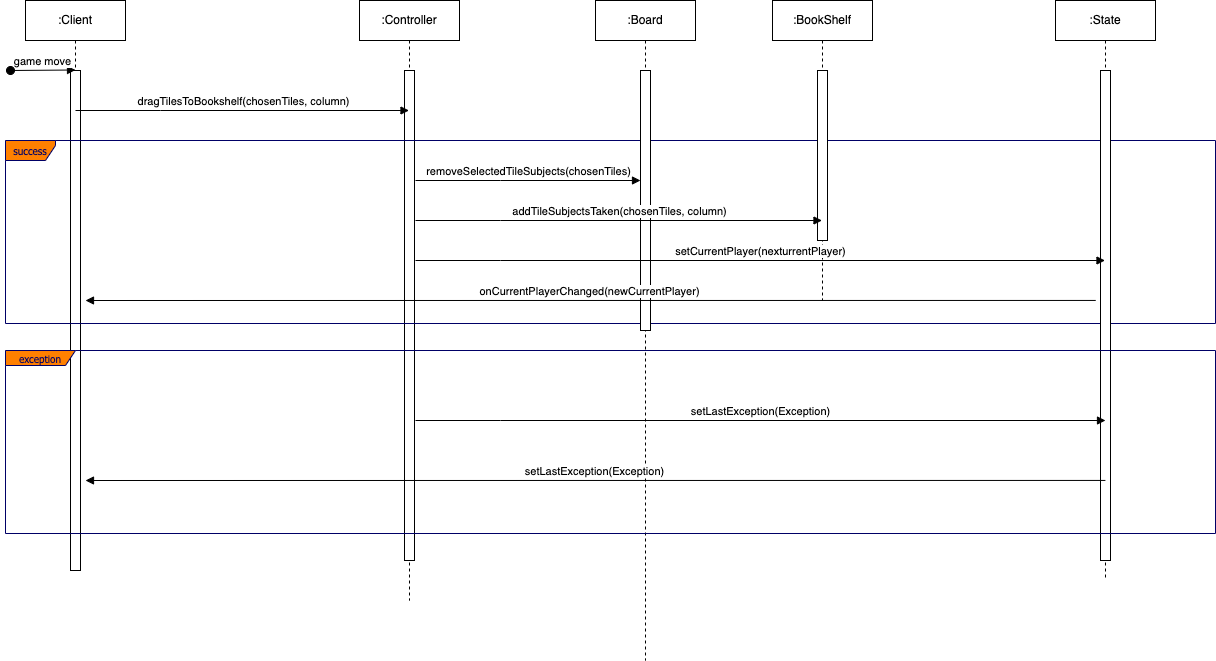

The diagram above was exported from draw.io. Its source (the exported page's mxGraphModel, read from the mxfile embedded in the PNG):
<mxGraphModel dx="1179" dy="568" grid="1" gridSize="10" guides="1" tooltips="1" connect="1" arrows="1" fold="1" page="0" pageScale="1" pageWidth="827" pageHeight="1169" math="0" shadow="0">
  <root>
    <mxCell id="0" />
    <mxCell id="1" parent="0" />
    <mxCell id="gd7ZR3xSNIlnEYjclTYP-1" value=":Client" style="shape=umlLifeline;perimeter=lifelinePerimeter;whiteSpace=wrap;html=1;container=0;dropTarget=0;collapsible=0;recursiveResize=0;outlineConnect=0;portConstraint=eastwest;newEdgeStyle={&quot;edgeStyle&quot;:&quot;elbowEdgeStyle&quot;,&quot;elbow&quot;:&quot;vertical&quot;,&quot;curved&quot;:0,&quot;rounded&quot;:0};" parent="1" vertex="1">
      <mxGeometry x="80" y="80" width="100" height="570" as="geometry" />
    </mxCell>
    <mxCell id="gd7ZR3xSNIlnEYjclTYP-2" value="" style="html=1;points=[];perimeter=orthogonalPerimeter;outlineConnect=0;targetShapes=umlLifeline;portConstraint=eastwest;newEdgeStyle={&quot;edgeStyle&quot;:&quot;elbowEdgeStyle&quot;,&quot;elbow&quot;:&quot;vertical&quot;,&quot;curved&quot;:0,&quot;rounded&quot;:0};" parent="gd7ZR3xSNIlnEYjclTYP-1" vertex="1">
      <mxGeometry x="45" y="70" width="10" height="500" as="geometry" />
    </mxCell>
    <mxCell id="gd7ZR3xSNIlnEYjclTYP-3" value="game move" style="html=1;verticalAlign=bottom;startArrow=oval;endArrow=block;startSize=8;edgeStyle=elbowEdgeStyle;elbow=vertical;curved=0;rounded=0;" parent="gd7ZR3xSNIlnEYjclTYP-1" target="gd7ZR3xSNIlnEYjclTYP-2" edge="1">
      <mxGeometry relative="1" as="geometry">
        <mxPoint x="-15" y="70" as="sourcePoint" />
      </mxGeometry>
    </mxCell>
    <mxCell id="sf0QMuSRhE54_V7P-ock-1" value=":Controller" style="shape=umlLifeline;perimeter=lifelinePerimeter;whiteSpace=wrap;html=1;container=0;dropTarget=0;collapsible=0;recursiveResize=0;outlineConnect=0;portConstraint=eastwest;newEdgeStyle={&quot;edgeStyle&quot;:&quot;elbowEdgeStyle&quot;,&quot;elbow&quot;:&quot;vertical&quot;,&quot;curved&quot;:0,&quot;rounded&quot;:0};" parent="1" vertex="1">
      <mxGeometry x="414" y="80" width="100" height="600" as="geometry" />
    </mxCell>
    <mxCell id="sf0QMuSRhE54_V7P-ock-2" value="" style="html=1;points=[];perimeter=orthogonalPerimeter;outlineConnect=0;targetShapes=umlLifeline;portConstraint=eastwest;newEdgeStyle={&quot;edgeStyle&quot;:&quot;elbowEdgeStyle&quot;,&quot;elbow&quot;:&quot;vertical&quot;,&quot;curved&quot;:0,&quot;rounded&quot;:0};" parent="sf0QMuSRhE54_V7P-ock-1" vertex="1">
      <mxGeometry x="45" y="70" width="10" height="490" as="geometry" />
    </mxCell>
    <mxCell id="gw_IqAI6Cojmx__RiCKu-1" value="dragTilesToBookshelf(chosenTiles, column)" style="html=1;verticalAlign=bottom;endArrow=block;edgeStyle=elbowEdgeStyle;elbow=vertical;curved=0;rounded=0;" parent="1" target="sf0QMuSRhE54_V7P-ock-1" edge="1">
      <mxGeometry x="0.0015" relative="1" as="geometry">
        <mxPoint x="130" y="190" as="sourcePoint" />
        <Array as="points">
          <mxPoint x="215" y="190" />
        </Array>
        <mxPoint x="300" y="190" as="targetPoint" />
        <mxPoint as="offset" />
      </mxGeometry>
    </mxCell>
    <mxCell id="gw_IqAI6Cojmx__RiCKu-3" value="success" style="shape=umlFrame;whiteSpace=wrap;html=1;strokeColor=#000066;fillColor=#FF8000;fontFamily=Tahoma;fontSize=10;fontColor=#000066;align=center;width=50;height=20;swimlaneFillColor=none;" parent="1" vertex="1">
      <mxGeometry x="60" y="220" width="1210" height="183" as="geometry" />
    </mxCell>
    <mxCell id="gw_IqAI6Cojmx__RiCKu-5" value=":Board" style="shape=umlLifeline;perimeter=lifelinePerimeter;whiteSpace=wrap;html=1;container=0;dropTarget=0;collapsible=0;recursiveResize=0;outlineConnect=0;portConstraint=eastwest;newEdgeStyle={&quot;edgeStyle&quot;:&quot;elbowEdgeStyle&quot;,&quot;elbow&quot;:&quot;vertical&quot;,&quot;curved&quot;:0,&quot;rounded&quot;:0};" parent="1" vertex="1">
      <mxGeometry x="650" y="80" width="100" height="660" as="geometry" />
    </mxCell>
    <mxCell id="gw_IqAI6Cojmx__RiCKu-6" value="" style="html=1;points=[];perimeter=orthogonalPerimeter;outlineConnect=0;targetShapes=umlLifeline;portConstraint=eastwest;newEdgeStyle={&quot;edgeStyle&quot;:&quot;elbowEdgeStyle&quot;,&quot;elbow&quot;:&quot;vertical&quot;,&quot;curved&quot;:0,&quot;rounded&quot;:0};" parent="gw_IqAI6Cojmx__RiCKu-5" vertex="1">
      <mxGeometry x="45" y="70" width="10" height="260" as="geometry" />
    </mxCell>
    <mxCell id="gw_IqAI6Cojmx__RiCKu-7" value=":BookShelf" style="shape=umlLifeline;perimeter=lifelinePerimeter;whiteSpace=wrap;html=1;container=0;dropTarget=0;collapsible=0;recursiveResize=0;outlineConnect=0;portConstraint=eastwest;newEdgeStyle={&quot;edgeStyle&quot;:&quot;elbowEdgeStyle&quot;,&quot;elbow&quot;:&quot;vertical&quot;,&quot;curved&quot;:0,&quot;rounded&quot;:0};" parent="1" vertex="1">
      <mxGeometry x="827" y="80" width="100" height="300" as="geometry" />
    </mxCell>
    <mxCell id="gw_IqAI6Cojmx__RiCKu-8" value="" style="html=1;points=[];perimeter=orthogonalPerimeter;outlineConnect=0;targetShapes=umlLifeline;portConstraint=eastwest;newEdgeStyle={&quot;edgeStyle&quot;:&quot;elbowEdgeStyle&quot;,&quot;elbow&quot;:&quot;vertical&quot;,&quot;curved&quot;:0,&quot;rounded&quot;:0};" parent="gw_IqAI6Cojmx__RiCKu-7" vertex="1">
      <mxGeometry x="45" y="70" width="10" height="170" as="geometry" />
    </mxCell>
    <mxCell id="gw_IqAI6Cojmx__RiCKu-9" value="removeSelectedTileSubjects(chosenTiles)" style="html=1;verticalAlign=bottom;endArrow=block;edgeStyle=elbowEdgeStyle;elbow=vertical;curved=0;rounded=0;" parent="1" target="gw_IqAI6Cojmx__RiCKu-6" edge="1">
      <mxGeometry x="0.0015" relative="1" as="geometry">
        <mxPoint x="470" y="260" as="sourcePoint" />
        <Array as="points">
          <mxPoint x="555" y="260" />
        </Array>
        <mxPoint x="804" y="260" as="targetPoint" />
        <mxPoint as="offset" />
      </mxGeometry>
    </mxCell>
    <mxCell id="gw_IqAI6Cojmx__RiCKu-10" value="addTileSubjectsTaken(chosenTiles, column)" style="html=1;verticalAlign=bottom;endArrow=block;edgeStyle=elbowEdgeStyle;elbow=vertical;curved=0;rounded=0;" parent="1" target="gw_IqAI6Cojmx__RiCKu-7" edge="1">
      <mxGeometry x="0.0015" relative="1" as="geometry">
        <mxPoint x="470" y="300" as="sourcePoint" />
        <Array as="points">
          <mxPoint x="555" y="300" />
        </Array>
        <mxPoint x="695" y="300" as="targetPoint" />
        <mxPoint as="offset" />
      </mxGeometry>
    </mxCell>
    <mxCell id="gw_IqAI6Cojmx__RiCKu-12" value=":State" style="shape=umlLifeline;perimeter=lifelinePerimeter;whiteSpace=wrap;html=1;container=0;dropTarget=0;collapsible=0;recursiveResize=0;outlineConnect=0;portConstraint=eastwest;newEdgeStyle={&quot;edgeStyle&quot;:&quot;elbowEdgeStyle&quot;,&quot;elbow&quot;:&quot;vertical&quot;,&quot;curved&quot;:0,&quot;rounded&quot;:0};" parent="1" vertex="1">
      <mxGeometry x="1110" y="80" width="100" height="580" as="geometry" />
    </mxCell>
    <mxCell id="gw_IqAI6Cojmx__RiCKu-13" value="" style="html=1;points=[];perimeter=orthogonalPerimeter;outlineConnect=0;targetShapes=umlLifeline;portConstraint=eastwest;newEdgeStyle={&quot;edgeStyle&quot;:&quot;elbowEdgeStyle&quot;,&quot;elbow&quot;:&quot;vertical&quot;,&quot;curved&quot;:0,&quot;rounded&quot;:0};" parent="gw_IqAI6Cojmx__RiCKu-12" vertex="1">
      <mxGeometry x="45" y="70" width="10" height="490" as="geometry" />
    </mxCell>
    <mxCell id="gw_IqAI6Cojmx__RiCKu-14" value="setCurrentPlayer(nexturrentPlayer)" style="html=1;verticalAlign=bottom;endArrow=block;edgeStyle=elbowEdgeStyle;elbow=vertical;curved=0;rounded=0;" parent="1" target="gw_IqAI6Cojmx__RiCKu-12" edge="1">
      <mxGeometry x="0.0015" relative="1" as="geometry">
        <mxPoint x="470" y="340" as="sourcePoint" />
        <Array as="points">
          <mxPoint x="555" y="340" />
        </Array>
        <mxPoint x="877" y="340" as="targetPoint" />
        <mxPoint as="offset" />
      </mxGeometry>
    </mxCell>
    <mxCell id="gw_IqAI6Cojmx__RiCKu-16" value="onCurrentPlayerChanged(newCurrentPlayer)" style="html=1;verticalAlign=bottom;endArrow=block;edgeStyle=elbowEdgeStyle;elbow=vertical;curved=0;rounded=0;exitX=0.901;exitY=0.874;exitDx=0;exitDy=0;exitPerimeter=0;" parent="1" source="gw_IqAI6Cojmx__RiCKu-3" edge="1">
      <mxGeometry x="0.0015" relative="1" as="geometry">
        <mxPoint x="474" y="380" as="sourcePoint" />
        <Array as="points">
          <mxPoint x="225" y="380" />
        </Array>
        <mxPoint x="140" y="380" as="targetPoint" />
        <mxPoint as="offset" />
      </mxGeometry>
    </mxCell>
    <mxCell id="gw_IqAI6Cojmx__RiCKu-17" value="exception" style="shape=umlFrame;whiteSpace=wrap;html=1;strokeColor=#000066;fillColor=#FF8000;fontFamily=Tahoma;fontSize=10;fontColor=#000066;align=center;width=70;height=15;swimlaneFillColor=none;" parent="1" vertex="1">
      <mxGeometry x="60" y="430" width="1210" height="183" as="geometry" />
    </mxCell>
    <mxCell id="gw_IqAI6Cojmx__RiCKu-18" value="setLastException(Exception)" style="html=1;verticalAlign=bottom;endArrow=block;edgeStyle=elbowEdgeStyle;elbow=vertical;curved=0;rounded=0;" parent="1" edge="1">
      <mxGeometry x="0.0015" relative="1" as="geometry">
        <mxPoint x="470" y="500" as="sourcePoint" />
        <Array as="points">
          <mxPoint x="555" y="500" />
        </Array>
        <mxPoint x="1160" y="500" as="targetPoint" />
        <mxPoint as="offset" />
      </mxGeometry>
    </mxCell>
    <mxCell id="gw_IqAI6Cojmx__RiCKu-19" value="setLastException(Exception)" style="html=1;verticalAlign=bottom;endArrow=block;edgeStyle=elbowEdgeStyle;elbow=vertical;curved=0;rounded=0;exitX=0.909;exitY=0.71;exitDx=0;exitDy=0;exitPerimeter=0;" parent="1" source="gw_IqAI6Cojmx__RiCKu-17" edge="1">
      <mxGeometry x="0.0015" relative="1" as="geometry">
        <mxPoint x="830" y="560" as="sourcePoint" />
        <Array as="points">
          <mxPoint x="225" y="560" />
        </Array>
        <mxPoint x="140" y="560" as="targetPoint" />
        <mxPoint as="offset" />
      </mxGeometry>
    </mxCell>
  </root>
</mxGraphModel>